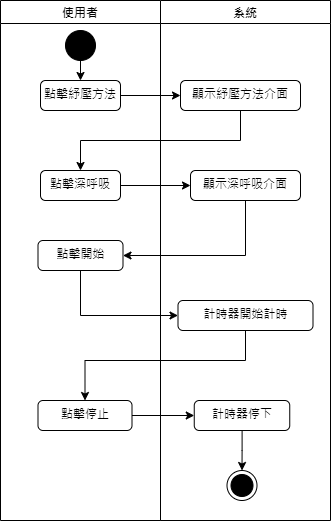

The diagram above was exported from draw.io. Its source (the exported page's mxGraphModel, read from the mxfile embedded in the PNG):
<mxGraphModel dx="794" dy="1631" grid="1" gridSize="10" guides="1" tooltips="1" connect="1" arrows="1" fold="1" page="1" pageScale="1" pageWidth="827" pageHeight="1169" math="0" shadow="0">
  <root>
    <mxCell id="0" />
    <mxCell id="1" parent="0" />
    <mxCell id="RekxCN2_oR5YFsIezWgc-1" value="使用者" style="swimlane;" parent="1" vertex="1">
      <mxGeometry x="150" y="-30" width="160" height="520" as="geometry" />
    </mxCell>
    <mxCell id="RekxCN2_oR5YFsIezWgc-3" value="" style="ellipse;fillColor=strokeColor;html=1;" parent="RekxCN2_oR5YFsIezWgc-1" vertex="1">
      <mxGeometry x="65" y="30" width="30" height="30" as="geometry" />
    </mxCell>
    <mxCell id="RekxCN2_oR5YFsIezWgc-4" value="點擊深呼吸" style="html=1;align=center;verticalAlign=top;rounded=1;absoluteArcSize=1;arcSize=10;dashed=0;whiteSpace=wrap;" parent="RekxCN2_oR5YFsIezWgc-1" vertex="1">
      <mxGeometry x="40" y="170" width="80" height="30" as="geometry" />
    </mxCell>
    <mxCell id="RekxCN2_oR5YFsIezWgc-5" value="點擊開始" style="html=1;align=center;verticalAlign=top;rounded=1;absoluteArcSize=1;arcSize=10;dashed=0;whiteSpace=wrap;" parent="RekxCN2_oR5YFsIezWgc-1" vertex="1">
      <mxGeometry x="37.5" y="240" width="85" height="30" as="geometry" />
    </mxCell>
    <mxCell id="ON0_WX-QtW9BNo2lu6u7-1" value="點擊紓壓方法" style="html=1;align=center;verticalAlign=top;rounded=1;absoluteArcSize=1;arcSize=10;dashed=0;whiteSpace=wrap;" parent="RekxCN2_oR5YFsIezWgc-1" vertex="1">
      <mxGeometry x="40" y="80" width="80" height="30" as="geometry" />
    </mxCell>
    <mxCell id="ON0_WX-QtW9BNo2lu6u7-2" value="" style="edgeStyle=orthogonalEdgeStyle;rounded=0;orthogonalLoop=1;jettySize=auto;html=1;exitX=0.5;exitY=1;exitDx=0;exitDy=0;entryX=0.5;entryY=0;entryDx=0;entryDy=0;" parent="RekxCN2_oR5YFsIezWgc-1" source="RekxCN2_oR5YFsIezWgc-3" target="ON0_WX-QtW9BNo2lu6u7-1" edge="1">
      <mxGeometry relative="1" as="geometry">
        <mxPoint x="230" y="40" as="sourcePoint" />
        <mxPoint x="230" y="100" as="targetPoint" />
      </mxGeometry>
    </mxCell>
    <mxCell id="RekxCN2_oR5YFsIezWgc-11" value="點擊停止" style="html=1;align=center;verticalAlign=top;rounded=1;absoluteArcSize=1;arcSize=10;dashed=0;whiteSpace=wrap;" parent="RekxCN2_oR5YFsIezWgc-1" vertex="1">
      <mxGeometry x="37.5" y="400" width="94" height="30" as="geometry" />
    </mxCell>
    <mxCell id="RekxCN2_oR5YFsIezWgc-6" value="系統" style="swimlane;" parent="1" vertex="1">
      <mxGeometry x="310" y="-30" width="170" height="520" as="geometry" />
    </mxCell>
    <mxCell id="RekxCN2_oR5YFsIezWgc-7" value="顯示深呼吸介面" style="html=1;align=center;verticalAlign=top;rounded=1;absoluteArcSize=1;arcSize=10;dashed=0;whiteSpace=wrap;" parent="RekxCN2_oR5YFsIezWgc-6" vertex="1">
      <mxGeometry x="30" y="170" width="110" height="30" as="geometry" />
    </mxCell>
    <mxCell id="RekxCN2_oR5YFsIezWgc-8" value="計時器開始計時" style="html=1;align=center;verticalAlign=top;rounded=1;absoluteArcSize=1;arcSize=10;dashed=0;whiteSpace=wrap;" parent="RekxCN2_oR5YFsIezWgc-6" vertex="1">
      <mxGeometry x="17.5" y="300" width="135" height="30" as="geometry" />
    </mxCell>
    <mxCell id="RekxCN2_oR5YFsIezWgc-9" value="" style="ellipse;html=1;shape=endState;fillColor=strokeColor;" parent="RekxCN2_oR5YFsIezWgc-6" vertex="1">
      <mxGeometry x="66.5" y="470" width="30" height="30" as="geometry" />
    </mxCell>
    <mxCell id="RekxCN2_oR5YFsIezWgc-12" style="edgeStyle=orthogonalEdgeStyle;rounded=0;orthogonalLoop=1;jettySize=auto;html=1;entryX=0.5;entryY=0;entryDx=0;entryDy=0;" parent="RekxCN2_oR5YFsIezWgc-6" source="RekxCN2_oR5YFsIezWgc-13" target="RekxCN2_oR5YFsIezWgc-9" edge="1">
      <mxGeometry relative="1" as="geometry" />
    </mxCell>
    <mxCell id="RekxCN2_oR5YFsIezWgc-13" value="計時器停下" style="html=1;align=center;verticalAlign=top;rounded=1;absoluteArcSize=1;arcSize=10;dashed=0;whiteSpace=wrap;" parent="RekxCN2_oR5YFsIezWgc-6" vertex="1">
      <mxGeometry x="33.75" y="400" width="95.5" height="30" as="geometry" />
    </mxCell>
    <mxCell id="ON0_WX-QtW9BNo2lu6u7-3" value="顯示紓壓方法介面" style="html=1;align=center;verticalAlign=top;rounded=1;absoluteArcSize=1;arcSize=10;dashed=0;whiteSpace=wrap;" parent="RekxCN2_oR5YFsIezWgc-6" vertex="1">
      <mxGeometry x="20" y="80" width="120" height="30" as="geometry" />
    </mxCell>
    <mxCell id="RekxCN2_oR5YFsIezWgc-14" style="edgeStyle=orthogonalEdgeStyle;rounded=0;orthogonalLoop=1;jettySize=auto;html=1;exitX=1;exitY=0.5;exitDx=0;exitDy=0;entryX=0;entryY=0.5;entryDx=0;entryDy=0;" parent="1" source="RekxCN2_oR5YFsIezWgc-4" target="RekxCN2_oR5YFsIezWgc-7" edge="1">
      <mxGeometry relative="1" as="geometry" />
    </mxCell>
    <mxCell id="RekxCN2_oR5YFsIezWgc-15" style="edgeStyle=orthogonalEdgeStyle;rounded=0;orthogonalLoop=1;jettySize=auto;html=1;exitX=0.5;exitY=1;exitDx=0;exitDy=0;entryX=1;entryY=0.5;entryDx=0;entryDy=0;" parent="1" source="RekxCN2_oR5YFsIezWgc-7" target="RekxCN2_oR5YFsIezWgc-5" edge="1">
      <mxGeometry relative="1" as="geometry" />
    </mxCell>
    <mxCell id="RekxCN2_oR5YFsIezWgc-19" style="edgeStyle=orthogonalEdgeStyle;rounded=0;orthogonalLoop=1;jettySize=auto;html=1;exitX=0.5;exitY=1;exitDx=0;exitDy=0;entryX=0;entryY=0.5;entryDx=0;entryDy=0;" parent="1" source="RekxCN2_oR5YFsIezWgc-5" target="RekxCN2_oR5YFsIezWgc-8" edge="1">
      <mxGeometry relative="1" as="geometry" />
    </mxCell>
    <mxCell id="ON0_WX-QtW9BNo2lu6u7-4" style="edgeStyle=orthogonalEdgeStyle;rounded=0;orthogonalLoop=1;jettySize=auto;html=1;entryX=0;entryY=0.5;entryDx=0;entryDy=0;" parent="1" source="ON0_WX-QtW9BNo2lu6u7-1" target="ON0_WX-QtW9BNo2lu6u7-3" edge="1">
      <mxGeometry relative="1" as="geometry" />
    </mxCell>
    <mxCell id="RekxCN2_oR5YFsIezWgc-2" style="edgeStyle=orthogonalEdgeStyle;rounded=0;orthogonalLoop=1;jettySize=auto;html=1;exitX=0.5;exitY=1;exitDx=0;exitDy=0;entryX=0.5;entryY=0;entryDx=0;entryDy=0;" parent="1" source="ON0_WX-QtW9BNo2lu6u7-3" target="RekxCN2_oR5YFsIezWgc-4" edge="1">
      <mxGeometry relative="1" as="geometry" />
    </mxCell>
    <mxCell id="RekxCN2_oR5YFsIezWgc-10" value="" style="edgeStyle=orthogonalEdgeStyle;rounded=0;orthogonalLoop=1;jettySize=auto;html=1;entryX=0;entryY=0.5;entryDx=0;entryDy=0;" parent="1" source="RekxCN2_oR5YFsIezWgc-11" target="RekxCN2_oR5YFsIezWgc-13" edge="1">
      <mxGeometry relative="1" as="geometry" />
    </mxCell>
    <mxCell id="7WOiHUL3iSdBsgbemKxi-2" style="edgeStyle=orthogonalEdgeStyle;rounded=0;orthogonalLoop=1;jettySize=auto;html=1;entryX=0.5;entryY=0;entryDx=0;entryDy=0;" parent="1" source="RekxCN2_oR5YFsIezWgc-8" target="RekxCN2_oR5YFsIezWgc-11" edge="1">
      <mxGeometry relative="1" as="geometry">
        <Array as="points">
          <mxPoint x="395" y="330" />
          <mxPoint x="235" y="330" />
        </Array>
      </mxGeometry>
    </mxCell>
  </root>
</mxGraphModel>